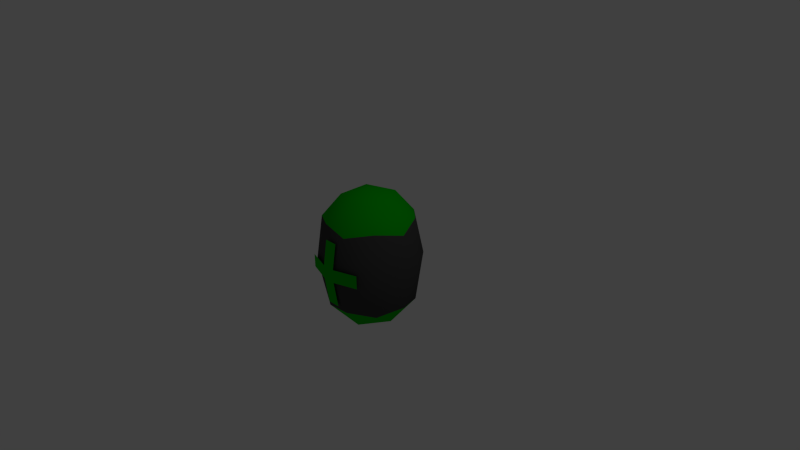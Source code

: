 # Source: extralife-legacy.blend  (saved by Blender 2.76.0; exported with 4.5.12 LTS)
import bpy
from mathutils import Matrix  # noqa: F401  (used for matrix-valued properties, if any)

bpy.ops.wm.read_factory_settings(use_empty=True)
scene = bpy.context.scene
scene.name = 'Scene'

# ---- collections
col_collection_1 = bpy.data.collections.new('Collection 1'); scene.collection.children.link(col_collection_1)

# ---- materials (node trees are filled in below, after node groups)
mat_green = bpy.data.materials.new('Green')
mat_green.alpha_threshold = 0.0
mat_green.use_transparent_shadow = False
mat_green.diffuse_color = (0.0, 0.5, 0.0, 1.0)
mat_green.specular_color = (0.0, 0.5, 0.0)
mat_green.roughness = 0.5
mat_green.specular_intensity = 1.0
mat_black = bpy.data.materials.new('Black')
mat_black.alpha_threshold = 0.0
mat_black.use_transparent_shadow = False
mat_black.diffuse_color = (0.0625, 0.0625, 0.0625, 1.0)
mat_black.roughness = 0.5
mat_black.specular_intensity = 0.0625
mat_black.line_color = (0.0, 0.0, 0.0, 1.0)

# ---- material node trees

# ---- world
world_world = bpy.data.worlds.new('World'); scene.world = world_world
world_world.color = (0.05088, 0.05088, 0.05088)
world_world.use_sun_shadow = False
world_world.sun_shadow_jitter_overblur = 0.0
world_world.cycles.sampling_method = 'MANUAL'
world_world.cycles.sample_map_resolution = 256

# ---- cameras
cam_camera = bpy.data.cameras.new('Camera')
cam_camera.clip_end = 100.0
cam_camera.lens = 35.0
cam_camera.sensor_width = 32.0
cam_camera.sensor_height = 18.0
cam_camera.ortho_scale = 7.314
cam_camera.dof.focus_distance = 0.0
cam_camera.dof.aperture_fstop = 128.0

# ---- lights
light_lamp = bpy.data.lights.new('Lamp', 'POINT')
light_lamp.transmission_factor = 0.0
light_lamp.cutoff_distance = 30.0
light_lamp.energy = 100.0
light_lamp.shadow_buffer_clip_start = 1.001
light_lamp.shadow_soft_size = 0.1
light_lamp.shadow_maximum_resolution = 0.006
light_lamp.use_absolute_resolution = True
light_lamp.cycles.use_multiple_importance_sampling = False

# ---- meshes
me_icosphere = bpy.data.meshes.new('Icosphere')
me_icosphere.from_pydata([(0.1918, -0.6416, 0.5237), (-0.5022, -0.4162, 0.5237), (0.4704, -0.3931, 0.581), (-0.1797, -0.6043, 0.581), (0.1111, -0.3931, 0.8477), (-0.2907, -0.2625, 0.843), (0.1918, -0.6416, -0.5237), (-0.5022, -0.4162, -0.5237), (0.6507, -0.2609, 0.0), (0.00169, -0.7349, 5.006e-09), (0.4004, -0.6053, -5.006e-09), (-0.6496, -0.2642, 0.0), (-0.4032, -0.6033, 0.0), (0.4704, -0.3931, -0.581), (-0.1797, -0.6043, -0.581), (0.1111, -0.3931, -0.8477), (-0.2907, -0.2625, -0.843), (0.1918, 0.539, 0.5237), (-0.5022, 0.3135, 0.5237), (0.6207, -0.0513, 0.5104), (-5.494e-07, -0.0513, 0.9421), (0.4704, 0.2905, 0.581), (-0.1797, 0.5017, 0.581), (-0.5815, -0.0513, 0.5634), (0.1111, 0.2905, 0.8477), (0.3594, -0.0513, 0.8319), (-0.2907, 0.1599, 0.843), (0.1918, 0.539, -0.5237), (-0.5022, 0.3135, -0.5237), (0.6207, -0.0513, -0.5104), (-5.494e-07, -0.0513, -0.9421), (0.6507, 0.1583, 0.0), (0.00169, 0.6323, 5.006e-09), (0.4004, 0.5027, -5.006e-09), (-0.6496, 0.1615, 0.0), (-0.4032, 0.5007, 0.0), (0.4704, 0.2905, -0.581), (-0.1797, 0.5017, -0.581), (-0.5815, -0.0513, -0.5634), (0.1111, 0.2905, -0.8477), (0.3594, -0.0513, -0.8319), (-0.2907, 0.1599, -0.843), (-0.08666, -0.7439, -0.09075), (0.08666, -0.7439, -0.09075), (-0.08666, -0.7439, 0.08898), (0.08666, -0.7439, 0.08898), (-0.08666, -0.6872, 0.426), (0.08666, -0.6872, 0.426), (-0.08666, -0.6872, -0.4513), (0.08666, -0.6872, -0.4513), (0.4041, -0.6404, -0.09075), (0.4041, -0.6404, 0.08898), (-0.4041, -0.6404, -0.09075), (-0.4041, -0.6404, 0.08898)], [], [(0, 2, 4), (1, 3, 5), (23, 1, 5), (5, 4, 20), (5, 3, 4), (3, 0, 4), (4, 25, 20), (4, 2, 25), (2, 19, 25), (11, 1, 23), (12, 3, 1), (12, 9, 3), (9, 0, 3), (2, 0, 10), (10, 8, 2), (8, 19, 2), (11, 12, 1), (10, 0, 9), (6, 15, 13), (7, 16, 14), (38, 16, 7), (16, 30, 15), (16, 15, 14), (14, 15, 6), (15, 30, 40), (15, 40, 13), (13, 40, 29), (11, 38, 7), (12, 7, 14), (12, 14, 9), (9, 14, 6), (10, 6, 13), (10, 13, 8), (8, 13, 29), (11, 7, 12), (9, 6, 10), (17, 24, 21), (18, 26, 22), (23, 26, 18), (26, 20, 24), (26, 24, 22), (22, 24, 17), (24, 20, 25), (24, 25, 21), (21, 25, 19), (34, 23, 18), (35, 18, 22), (35, 22, 32), (32, 22, 17), (33, 17, 21), (33, 21, 31), (31, 21, 19), (34, 18, 35), (32, 17, 33), (27, 36, 39), (28, 37, 41), (38, 28, 41), (41, 39, 30), (41, 37, 39), (37, 27, 39), (39, 40, 30), (39, 36, 40), (36, 29, 40), (34, 28, 38), (35, 37, 28), (35, 32, 37), (32, 27, 37), (33, 36, 27), (33, 31, 36), (31, 29, 36), (34, 35, 28), (32, 33, 27), (8, 31, 19), (8, 29, 31), (11, 23, 34), (11, 34, 38), (38, 41, 16), (16, 41, 30), (5, 20, 26), (23, 5, 26), (42, 43, 45, 44), (44, 45, 47, 46), (43, 42, 48, 49), (45, 43, 50, 51), (42, 44, 53, 52)])
me_icosphere.polygons.foreach_set('use_smooth', [True] * 85)
me_icosphere.polygons.foreach_set('material_index', [0, 0, 0, 0, 0, 0, 0, 0, 0, 1, 1, 1, 1, 1, 1, 1, 1, 1, 0, 0, 0, 0, 0, 0, 0, 0, 0, 1, 1, 1, 1, 1, 1, 1, 1, 1, 0, 0, 0, 0, 0, 0, 0, 0, 0, 1, 1, 1, 1, 1, 1, 1, 1, 1, 0, 0, 0, 0, 0, 0, 0, 0, 0, 1, 1, 1, 1, 1, 1, 1, 1, 1, 1, 1, 1, 1, 0, 0, 0, 0, 0, 0, 0, 0, 0])
me_icosphere.materials.append(mat_green)
me_icosphere.materials.append(mat_black)
me_icosphere.use_remesh_preserve_volume = False
me_icosphere.use_remesh_preserve_attributes = False
me_icosphere.use_mirror_vertex_groups = False
me_icosphere.update()

# ---- objects
ob_icosphere = bpy.data.objects.new('Icosphere', me_icosphere)
ob_lamp = bpy.data.objects.new('Lamp', light_lamp)
ob_camera = bpy.data.objects.new('Camera', cam_camera)

# ---- transforms, parenting, visibility, modifiers, constraints
ob_icosphere.location = (0.0, 0.0, 0.0)
ob_icosphere.lineart.crease_threshold = 0.0
ob_lamp.location = (4.076, 1.005, 5.904)
ob_lamp.rotation_euler = (0.6503, 0.05522, 1.866)
ob_lamp.lock_rotations_4d = False
ob_lamp.empty_display_type = 'ARROWS'
ob_lamp.color = (0.0, 0.0, 0.0, 0.0)
ob_lamp.lineart.crease_threshold = 0.0
ob_camera.location = (7.481, -6.508, 5.344)
ob_camera.rotation_euler = (1.109, 0.01082, 0.8149)
ob_camera.lock_rotations_4d = False
ob_camera.empty_display_type = 'ARROWS'
ob_camera.color = (0.0, 0.0, 0.0, 0.0)
ob_camera.display_type = 'WIRE'
ob_camera.lineart.crease_threshold = 0.0

# ---- collection membership
col_collection_1.objects.link(ob_icosphere)
col_collection_1.objects.link(ob_lamp)
col_collection_1.objects.link(ob_camera)

# ---- scene / render settings (as saved in the file)
scene.camera = ob_camera
scene.frame_start = 1; scene.frame_end = 250; scene.frame_set(1)
scene.render.engine = 'BLENDER_EEVEE_NEXT'
scene.render.resolution_percentage = 50
scene.render.dither_intensity = 0.0
scene.cycles.use_denoising = False
scene.cycles.samples = 10
scene.cycles.sampling_pattern = 'TABULATED_SOBOL'
scene.cycles.light_sampling_threshold = 0.0
scene.cycles.use_adaptive_sampling = False
scene.cycles.use_light_tree = False
scene.cycles.blur_glossy = 0.0
scene.cycles.pixel_filter_type = 'GAUSSIAN'
scene.cycles.sample_clamp_indirect = 0.0
scene.view_settings.view_transform = 'Standard'
bpy.context.view_layer.update()
